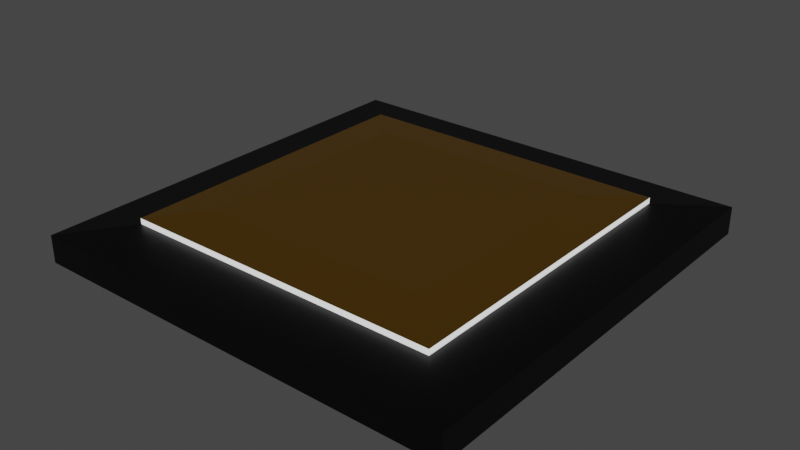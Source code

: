 # Source: Pressureplate.blend  (saved by Blender 2.90.8; exported with 4.5.12 LTS)
import bpy
from mathutils import Matrix  # noqa: F401  (used for matrix-valued properties, if any)

bpy.ops.wm.read_factory_settings(use_empty=True)
scene = bpy.context.scene
scene.name = 'Scene'

# ---- collections
col_collection = bpy.data.collections.new('Collection'); scene.collection.children.link(col_collection)

# ---- materials (node trees are filled in below, after node groups)
mat_top = bpy.data.materials.new('Top')
mat_top.alpha_threshold = 0.0
mat_top.use_transparent_shadow = False
mat_top.line_color = (0.0, 0.0, 0.0, 1.0)
mat_bottom = bpy.data.materials.new('Bottom')
mat_bottom.use_transparent_shadow = False
mat_glowing = bpy.data.materials.new('glowing')
mat_glowing.use_transparent_shadow = False

# ---- material node trees
mat_top.use_nodes = True; mat_top.node_tree.nodes.clear()
_N = mat_top.node_tree.nodes; _L = mat_top.node_tree.links
n0 = _N.new('ShaderNodeOutputMaterial'); n0.name = 'Material Output'; n0.location = (300, 300)
n1 = _N.new('ShaderNodeBsdfPrincipled'); n1.name = 'Principled BSDF'; n1.location = (10, 300)
n1.distribution = 'GGX'
n1.subsurface_method = 'BURLEY'
n1.inputs[0].default_value = (0.8, 0.3913, 0.0, 1.0)
n1.inputs[2].default_value = 0.4
n1.inputs[3].default_value = 1.45
n1.inputs[27].default_value = (0.0, 0.0, 0.0, 1.0)
n1.inputs[28].default_value = 1.0
_L.new(n1.outputs[0], n0.inputs[0])
n0.is_active_output = True
mat_bottom.use_nodes = True; mat_bottom.node_tree.nodes.clear()
_N = mat_bottom.node_tree.nodes; _L = mat_bottom.node_tree.links
n0 = _N.new('ShaderNodeBsdfPrincipled'); n0.name = 'Principled BSDF'; n0.location = (10, 300)
n0.distribution = 'GGX'
n0.subsurface_method = 'BURLEY'
n0.inputs[0].default_value = (0.0, 0.0, 0.0, 1.0)
n0.inputs[3].default_value = 1.45
n0.inputs[27].default_value = (0.0, 0.0, 0.0, 1.0)
n0.inputs[28].default_value = 1.0
n1 = _N.new('ShaderNodeOutputMaterial'); n1.name = 'Material Output'; n1.location = (300, 300)
_L.new(n0.outputs[0], n1.inputs[0])
n1.is_active_output = True
mat_glowing.use_nodes = True; mat_glowing.node_tree.nodes.clear()
_N = mat_glowing.node_tree.nodes; _L = mat_glowing.node_tree.links
n0 = _N.new('ShaderNodeBsdfPrincipled'); n0.name = 'Principled BSDF'; n0.location = (10, 300)
n0.distribution = 'GGX'
n0.subsurface_method = 'BURLEY'
n0.inputs[3].default_value = 1.45
n0.inputs[28].default_value = 1.0
n1 = _N.new('ShaderNodeOutputMaterial'); n1.name = 'Material Output'; n1.location = (300, 300)
_L.new(n0.outputs[0], n1.inputs[0])
n1.is_active_output = True

# ---- world
world_world = bpy.data.worlds.new('World'); scene.world = world_world
world_world.use_nodes = True; world_world.node_tree.nodes.clear()
_N = world_world.node_tree.nodes; _L = world_world.node_tree.links
n0 = _N.new('ShaderNodeOutputWorld'); n0.name = 'World Output'; n0.location = (300, 300)
n1 = _N.new('ShaderNodeBackground'); n1.name = 'Background'; n1.location = (10, 300)
n1.inputs[0].default_value = (0.05088, 0.05088, 0.05088, 1.0)
_L.new(n1.outputs[0], n0.inputs[0])
n0.is_active_output = True
world_world.color = (0.05088, 0.05088, 0.05088)
world_world.use_sun_shadow = False
world_world.sun_shadow_jitter_overblur = 0.0

# ---- meshes
me_cube = bpy.data.meshes.new('Cube')
me_cube.from_pydata([(1.0, 1.0, -1.0), (1.0, -1.0, -1.0), (-1.0, 1.0, -1.0), (-1.0, -1.0, -1.0), (0.716, 0.716, 1.0), (1.0, 1.0, 0.716), (0.716, -0.716, 1.0), (1.0, -1.0, 0.716), (-0.716, 0.716, 1.0), (-1.0, 1.0, 0.716), (-0.716, -0.716, 1.0), (-1.0, -1.0, 0.716), (-1.346, -1.346, -0.4894), (-1.346, 1.346, -0.4894), (1.346, -1.346, -0.4894), (1.346, 1.346, -0.4894), (-1.346, -1.346, -1.189), (-1.346, 1.346, -1.189), (1.346, 1.346, -1.189), (1.346, -1.346, -1.189), (-0.9581, -0.9581, 0.4894), (-1.346, -1.346, 0.1018), (-0.9581, 0.9581, 0.4894), (-1.346, 1.346, 0.1018), (0.9581, -0.9581, 0.4894), (1.346, -1.346, 0.1018), (0.9581, 0.9581, 0.4894), (1.346, 1.346, 0.1018)], [], [(1, 7, 11, 3), (3, 11, 9, 2), (2, 3, 1, 0), (4, 8, 10, 6), (0, 5, 7, 1), (6, 10, 11, 7), (4, 6, 7, 5), (10, 8, 9, 11), (8, 4, 5, 9), (2, 9, 5, 0), (25, 21, 12, 14), (27, 25, 14, 15), (23, 27, 15, 13), (21, 23, 13, 12), (14, 19, 18, 15), (18, 19, 16, 17), (13, 17, 16, 12), (12, 16, 19, 14), (15, 18, 17, 13), (22, 23, 21, 20), (26, 27, 23, 22), (24, 25, 27, 26), (20, 21, 25, 24), (22, 20, 24, 26)])
me_cube.polygons.foreach_set('material_index', [2, 2, 0, 0, 2, 0, 0, 0, 0, 2, 1, 1, 1, 1, 1, 0, 1, 1, 1, 1, 1, 1, 1, 0])
_uv = me_cube.uv_layers.new(name='UVMap')
_uv.uv.foreach_set('vector', [0.375, 0.75, 0.5895, 0.75, 0.5895, 1.0, 0.375, 1.0, 0.375, 0.0, 0.5895, 0.0, 0.5895, 0.25, 0.375, 0.25, 0.125, 0.5, 0.125, 0.75, 0.375, 0.75, 0.375, 0.5, 0.6605, 0.5355, 0.8395, 0.5355, 0.8395, 0.7145, 0.6605, 0.7145, 0.375, 0.5, 0.5895, 0.5, 0.5895, 0.75, 0.375, 0.75, 0.6605, 0.7145, 0.8395, 0.7145, 0.875, 0.75, 0.625, 0.75, 0.6605, 0.5355, 0.6605, 0.7145, 0.5895, 0.75, 0.5895, 0.5, 0.8395, 0.7145, 0.8395, 0.5355, 0.875, 0.5, 0.875, 0.75, 0.8395, 0.5355, 0.6605, 0.5355, 0.625, 0.5, 0.875, 0.5, 0.375, 0.25, 0.5895, 0.25, 0.5895, 0.5, 0.375, 0.5, 0.474, 0.75, 0.474, 1.0, 0.625, 1.0, 0.625, 0.75, 0.474, 0.5, 0.474, 0.75, 0.625, 0.75, 0.625, 0.5, 0.474, 0.25, 0.474, 0.5, 0.625, 0.5, 0.625, 0.25, 0.474, 0.0, 0.474, 0.25, 0.625, 0.25, 0.625, 0.0, 0.625, 0.75, 0.625, 0.75, 0.625, 0.5, 0.625, 0.5, 0.625, 0.5, 0.625, 0.75, 0.875, 0.75, 0.875, 0.5, 0.625, 0.25, 0.625, 0.25, 0.625, 0.0, 0.625, 0.0, 0.625, 1.0, 0.625, 1.0, 0.625, 0.75, 0.625, 0.75, 0.625, 0.5, 0.625, 0.5, 0.625, 0.25, 0.625, 0.25, 0.161, 0.536, 0.125, 0.5, 0.125, 0.75, 0.161, 0.714, 0.339, 0.536, 0.375, 0.5, 0.125, 0.5, 0.161, 0.536, 0.339, 0.714, 0.474, 0.75, 0.474, 0.5, 0.339, 0.536, 0.161, 0.714, 0.125, 0.75, 0.375, 0.75, 0.339, 0.714, 0.161, 0.536, 0.161, 0.714, 0.339, 0.714, 0.339, 0.536])
me_cube.materials.append(mat_top)
me_cube.materials.append(mat_bottom)
me_cube.materials.append(mat_glowing)
me_cube.use_remesh_preserve_volume = False
me_cube.use_remesh_preserve_attributes = False
me_cube.use_mirror_vertex_groups = False
me_cube.update()

# ---- objects
ob_cube = bpy.data.objects.new('Cube', me_cube)

# ---- transforms, parenting, visibility, modifiers, constraints
ob_cube.location = (0.0, 0.0, 0.0)
ob_cube.scale = (0.3716, 0.3716, 0.04916)
ob_cube.lock_rotations_4d = False
ob_cube.empty_display_type = 'ARROWS'
ob_cube.lineart.crease_threshold = 0.0

# ---- collection membership
col_collection.objects.link(ob_cube)

# ---- scene / render settings (as saved in the file)
scene.frame_start = 1; scene.frame_end = 250; scene.frame_set(1)
scene.render.engine = 'BLENDER_EEVEE_NEXT'
scene.cycles.use_denoising = False
scene.cycles.samples = 128
scene.cycles.sampling_pattern = 'TABULATED_SOBOL'
scene.cycles.use_adaptive_sampling = False
scene.cycles.use_light_tree = False
scene.view_settings.view_transform = 'Filmic'
bpy.context.view_layer.update()

# ---- added for rendering (the .blend has no active camera): camera
cam_auto = bpy.data.cameras.new('AutoCamera')
cam_auto.lens = 50.0
cam_auto.sensor_width = 36.0
cam_auto.clip_end = 1000.0
ob_auto_camera = bpy.data.objects.new('AutoCamera', cam_auto)
scene.collection.objects.link(ob_auto_camera)
ob_auto_camera.location = (1.31225, -1.5747, 1.04516)
ob_auto_camera.rotation_euler = (1.09748, -7.21219e-08, 0.694738)
scene.camera = ob_auto_camera
bpy.context.view_layer.update()
